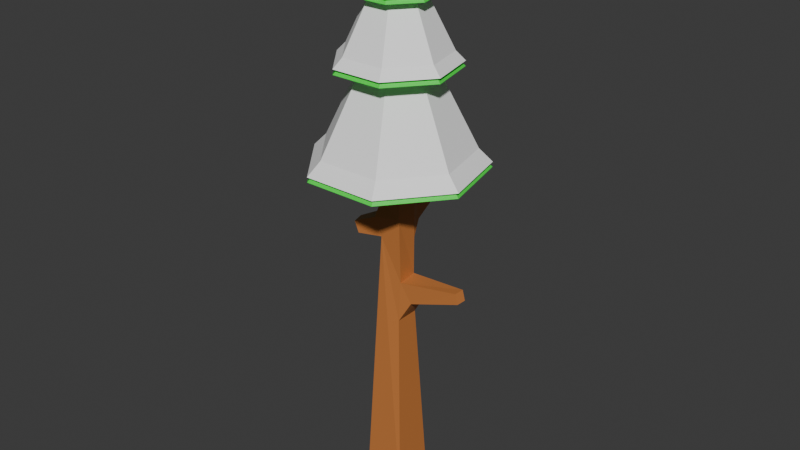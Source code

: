 # Source: talvi_manty2.blend  (saved by Blender 4.4.30; exported with 4.5.12 LTS)
import bpy
from mathutils import Matrix  # noqa: F401  (used for matrix-valued properties, if any)

bpy.ops.wm.read_factory_settings(use_empty=True)
scene = bpy.context.scene
scene.name = 'Scene'

# ---- collections
col_collection = bpy.data.collections.new('Collection'); scene.collection.children.link(col_collection)

# ---- materials (node trees are filled in below, after node groups)
mat_material_002 = bpy.data.materials.new('Material.002')
mat_material_001 = bpy.data.materials.new('Material.001')
mat_material_003 = bpy.data.materials.new('Material.003')

# ---- material node trees
mat_material_002.use_nodes = True; mat_material_002.node_tree.nodes.clear()
_N = mat_material_002.node_tree.nodes; _L = mat_material_002.node_tree.links
n0 = _N.new('ShaderNodeBsdfPrincipled'); n0.name = 'Principled BSDF'; n0.location = (10, 300)
n0.inputs[0].default_value = (0.5776, 0.2016, 0.05127, 1.0)
n1 = _N.new('ShaderNodeOutputMaterial'); n1.name = 'Material Output'; n1.location = (300, 300)
_L.new(n0.outputs[0], n1.inputs[0])
n1.is_active_output = True
mat_material_001.use_nodes = True; mat_material_001.node_tree.nodes.clear()
_N = mat_material_001.node_tree.nodes; _L = mat_material_001.node_tree.links
n0 = _N.new('ShaderNodeBsdfPrincipled'); n0.name = 'Principled BSDF'; n0.location = (10, 300)
n0.inputs[0].default_value = (0.04519, 0.7991, 0.05951, 1.0)
n1 = _N.new('ShaderNodeOutputMaterial'); n1.name = 'Material Output'; n1.location = (300, 300)
_L.new(n0.outputs[0], n1.inputs[0])
n1.is_active_output = True
mat_material_003.use_nodes = True; mat_material_003.node_tree.nodes.clear()
_N = mat_material_003.node_tree.nodes; _L = mat_material_003.node_tree.links
n0 = _N.new('ShaderNodeBsdfPrincipled'); n0.name = 'Principled BSDF'; n0.location = (10, 300)
n0.inputs[0].default_value = (1.0, 1.0, 1.0, 1.0)
n1 = _N.new('ShaderNodeOutputMaterial'); n1.name = 'Material Output'; n1.location = (300, 300)
_L.new(n0.outputs[0], n1.inputs[0])
n1.is_active_output = True

# ---- world
world_world = bpy.data.worlds.new('World'); scene.world = world_world
world_world.use_nodes = True; world_world.node_tree.nodes.clear()
_N = world_world.node_tree.nodes; _L = world_world.node_tree.links
n0 = _N.new('ShaderNodeOutputWorld'); n0.name = 'World Output'; n0.location = (300, 300)
n1 = _N.new('ShaderNodeBackground'); n1.name = 'Background'; n1.location = (10, 300)
n1.inputs[0].default_value = (0.05088, 0.05088, 0.05088, 1.0)
_L.new(n1.outputs[0], n0.inputs[0])
n0.is_active_output = True
world_world.color = (0.05088, 0.05088, 0.05088)
world_world.sun_shadow_jitter_overblur = 0.0

# ---- meshes
me_cube_001 = bpy.data.meshes.new('Cube.001')
me_cube_001.from_pydata([(0.5729, -0.5729, 1.952e-13), (-0.9657, -0.09228, 7.485), (-1.071, -0.1186, 7.782), (-0.9849, -0.4422, 7.782), (0.09988, 1.171, 8.026), (0.1008, 1.14, 8.236), (-0.1107, 1.134, 8.236), (2.05, -0.2185, 6.436), (1.977, -0.2156, 6.703), (1.987, 0.06044, 6.703), (-0.2614, 0.2614, 12.02), (0.2614, 0.2614, 12.02), (0.2614, -0.2614, 12.02), (-0.2642, -0.2763, 7.521), (-0.3253, 0.2117, 7.533), (-0.5249, 0.09853, 8.043), (-0.8849, -0.4199, 7.476), (-0.4037, -0.3593, 8.043), (-0.1902, 0.5676, 7.84), (0.2132, 0.5794, 7.84), (0.2149, 0.5195, 8.239), (-0.1885, 0.5077, 8.239), (-0.1116, 1.165, 8.026), (0.6873, 0.2154, 5.947), (0.6683, -0.2685, 5.947), (0.3513, -0.2828, 6.434), (2.061, 0.05756, 6.436), (-0.2596, -0.2839, 8.514), (-0.2596, 0.2839, 8.514), (-0.2614, -0.2614, 12.02), (0.3083, 0.2839, 8.518), (0.3058, 0.2823, 6.46), (0.3087, 0.2875, 7.467), (0.3142, -0.3044, 8.152), (-0.5729, 0.5729, 1.206e-13), (-0.5729, -0.5729, 8.415e-14), (0.5729, 0.5729, 8.454e-14), (0.3187, -0.3187, 5.354), (-0.2658, 0.2774, 6.653), (0.3187, 0.3187, 5.354)], [], [(13, 33, 17), (33, 27, 17), (3, 16, 17), (28, 21, 15), (18, 32, 14), (18, 19, 32), (2, 17, 15), (20, 28, 30), (20, 21, 28), (31, 23, 39), (25, 13, 37), (38, 31, 39), (30, 28, 10), (12, 30, 11), (33, 13, 25), (32, 33, 31), (36, 34, 38), (38, 35, 13), (20, 5, 6, 21), (27, 28, 15, 17), (19, 4, 5, 20), (25, 37, 24), (18, 22, 4, 19), (15, 14, 1, 2), (3, 17, 2), (16, 13, 17), (13, 16, 1, 14), (29, 12, 11, 10), (23, 24, 37, 39), (26, 9, 8, 7), (32, 30, 33), (4, 22, 6, 5), (16, 3, 2, 1), (36, 0, 35, 34), (15, 21, 18, 14), (32, 19, 20, 30), (23, 26, 7, 24), (24, 7, 8, 25), (25, 8, 9, 31), (23, 31, 9, 26), (27, 29, 10, 28), (27, 33, 12, 29), (12, 33, 30), (38, 14, 32, 31), (11, 30, 10), (33, 25, 31), (18, 21, 6, 22), (14, 38, 13), (0, 37, 13, 35), (38, 34, 35), (0, 36, 39, 37), (39, 36, 38)])
me_cube_001.materials.append(mat_material_002)
me_cube_001.update()
me_cone_002 = bpy.data.meshes.new('Cone.002')
me_cone_002.from_pydata([(0.0, 1.0, -1.0), (0.7818, 0.6235, -1.0), (0.9749, -0.2225, -1.0), (0.4339, -0.901, -1.0), (-0.4339, -0.901, -1.0), (-0.9749, -0.2225, -1.0), (-0.7818, 0.6235, -1.0), (0.0, 0.0, 1.0), (4.59e-09, 1.176, -1.179), (0.9194, 0.7332, -1.179), (1.146, -0.2617, -1.179), (0.5102, -1.06, -1.179), (-0.5102, -1.06, -1.179), (-1.146, -0.2617, -1.179), (-0.9194, 0.7332, -1.179), (0.0, 1.565, -2.873), (1.223, 0.9755, -2.873), (1.525, -0.3481, -2.873), (0.6788, -1.41, -2.873), (-0.6788, -1.41, -2.873), (-1.525, -0.3481, -2.873), (-1.223, 0.9755, -2.873), (0.0, 0.0, 0.2556), (7.181e-09, 1.84, -3.154), (1.438, 1.147, -3.154), (1.794, -0.4094, -3.154), (0.7983, -1.658, -3.154), (-0.7983, -1.658, -3.154), (-1.794, -0.4094, -3.154), (-1.438, 1.147, -3.154), (0.0, 2.266, -5.681), (1.771, 1.413, -5.681), (2.209, -0.5042, -5.681), (0.9831, -2.041, -5.681), (-0.9831, -2.041, -5.681), (-2.209, -0.5042, -5.681), (-1.771, 1.413, -5.681), (0.0, 0.0, -1.149), (1.04e-08, 2.665, -6.087), (2.083, 1.661, -6.087), (2.598, -0.5929, -6.087), (1.156, -2.401, -6.087), (-1.156, -2.401, -6.087), (-2.598, -0.5929, -6.087), (-2.083, 1.661, -6.087)], [], [(0, 7, 1), (1, 7, 2), (2, 7, 3), (3, 7, 4), (4, 7, 5), (2, 3, 11, 10), (5, 7, 6), (6, 7, 0), (8, 9, 10, 11, 12, 13, 14), (1, 2, 10, 9), (6, 0, 8, 14), (5, 6, 14, 13), (0, 1, 9, 8), (4, 5, 13, 12), (3, 4, 12, 11), (15, 22, 16), (16, 22, 17), (17, 22, 18), (18, 22, 19), (19, 22, 20), (17, 18, 26, 25), (20, 22, 21), (21, 22, 15), (23, 24, 25, 26, 27, 28, 29), (16, 17, 25, 24), (21, 15, 23, 29), (20, 21, 29, 28), (15, 16, 24, 23), (19, 20, 28, 27), (18, 19, 27, 26), (30, 37, 31), (31, 37, 32), (32, 37, 33), (33, 37, 34), (34, 37, 35), (32, 33, 41, 40), (35, 37, 36), (36, 37, 30), (38, 39, 40, 41, 42, 43, 44), (31, 32, 40, 39), (36, 30, 38, 44), (35, 36, 44, 43), (30, 31, 39, 38), (34, 35, 43, 42), (33, 34, 42, 41)])
_uv = me_cone_002.uv_layers.new(name='UVMap')
_uv.uv.foreach_set('vector', [0.25, 0.49, 0.25, 0.25, 0.4376, 0.3996, 0.4376, 0.3996, 0.25, 0.25, 0.484, 0.1966, 0.484, 0.1966, 0.25, 0.25, 0.3541, 0.03377, 0.3541, 0.03377, 0.25, 0.25, 0.1459, 0.03377, 0.1459, 0.03377, 0.25, 0.25, 0.01602, 0.1966, 0.484, 0.1966, 0.3541, 0.03377, 0.3541, 0.03377, 0.484, 0.1966, 0.01602, 0.1966, 0.25, 0.25, 0.06236, 0.3996, 0.06236, 0.3996, 0.25, 0.25, 0.25, 0.49, 0.75, 0.49, 0.9376, 0.3996, 0.984, 0.1966, 0.8541, 0.03377, 0.6459, 0.03377, 0.516, 0.1966, 0.5624, 0.3996, 0.4376, 0.3996, 0.484, 0.1966, 0.484, 0.1966, 0.4376, 0.3996, 0.06236, 0.3996, 0.25, 0.49, 0.25, 0.49, 0.06236, 0.3996, 0.01602, 0.1966, 0.06236, 0.3996, 0.06236, 0.3996, 0.01602, 0.1966, 0.25, 0.49, 0.4376, 0.3996, 0.4376, 0.3996, 0.25, 0.49, 0.1459, 0.03377, 0.01602, 0.1966, 0.01602, 0.1966, 0.1459, 0.03377, 0.3541, 0.03377, 0.1459, 0.03377, 0.1459, 0.03377, 0.3541, 0.03377, 0.25, 0.49, 0.25, 0.25, 0.4376, 0.3996, 0.4376, 0.3996, 0.25, 0.25, 0.484, 0.1966, 0.484, 0.1966, 0.25, 0.25, 0.3541, 0.03377, 0.3541, 0.03377, 0.25, 0.25, 0.1459, 0.03377, 0.1459, 0.03377, 0.25, 0.25, 0.01602, 0.1966, 0.484, 0.1966, 0.3541, 0.03377, 0.3541, 0.03377, 0.484, 0.1966, 0.01602, 0.1966, 0.25, 0.25, 0.06236, 0.3996, 0.06236, 0.3996, 0.25, 0.25, 0.25, 0.49, 0.75, 0.49, 0.9376, 0.3996, 0.984, 0.1966, 0.8541, 0.03377, 0.6459, 0.03377, 0.516, 0.1966, 0.5624, 0.3996, 0.4376, 0.3996, 0.484, 0.1966, 0.484, 0.1966, 0.4376, 0.3996, 0.06236, 0.3996, 0.25, 0.49, 0.25, 0.49, 0.06236, 0.3996, 0.01602, 0.1966, 0.06236, 0.3996, 0.06236, 0.3996, 0.01602, 0.1966, 0.25, 0.49, 0.4376, 0.3996, 0.4376, 0.3996, 0.25, 0.49, 0.1459, 0.03377, 0.01602, 0.1966, 0.01602, 0.1966, 0.1459, 0.03377, 0.3541, 0.03377, 0.1459, 0.03377, 0.1459, 0.03377, 0.3541, 0.03377, 0.25, 0.49, 0.25, 0.25, 0.4376, 0.3996, 0.4376, 0.3996, 0.25, 0.25, 0.484, 0.1966, 0.484, 0.1966, 0.25, 0.25, 0.3541, 0.03377, 0.3541, 0.03377, 0.25, 0.25, 0.1459, 0.03377, 0.1459, 0.03377, 0.25, 0.25, 0.01602, 0.1966, 0.484, 0.1966, 0.3541, 0.03377, 0.3541, 0.03377, 0.484, 0.1966, 0.01602, 0.1966, 0.25, 0.25, 0.06236, 0.3996, 0.06236, 0.3996, 0.25, 0.25, 0.25, 0.49, 0.75, 0.49, 0.9376, 0.3996, 0.984, 0.1966, 0.8541, 0.03377, 0.6459, 0.03377, 0.516, 0.1966, 0.5624, 0.3996, 0.4376, 0.3996, 0.484, 0.1966, 0.484, 0.1966, 0.4376, 0.3996, 0.06236, 0.3996, 0.25, 0.49, 0.25, 0.49, 0.06236, 0.3996, 0.01602, 0.1966, 0.06236, 0.3996, 0.06236, 0.3996, 0.01602, 0.1966, 0.25, 0.49, 0.4376, 0.3996, 0.4376, 0.3996, 0.25, 0.49, 0.1459, 0.03377, 0.01602, 0.1966, 0.01602, 0.1966, 0.1459, 0.03377, 0.3541, 0.03377, 0.1459, 0.03377, 0.1459, 0.03377, 0.3541, 0.03377])
me_cone_002.materials.append(mat_material_001)
me_cone_002.update()
me_cone_001 = bpy.data.meshes.new('Cone.001')
me_cone_001.from_pydata([(0.0, 1.0, -1.0), (0.7818, 0.6235, -1.0), (0.9749, -0.2225, -1.0), (0.4339, -0.901, -1.0), (-0.4339, -0.901, -1.0), (-0.9749, -0.2225, -1.0), (-0.7818, 0.6235, -1.0), (0.0, 0.0, 1.0), (4.59e-09, 1.176, -1.179), (0.9194, 0.7332, -1.179), (1.146, -0.2617, -1.179), (0.5102, -1.06, -1.179), (-0.5102, -1.06, -1.179), (-1.146, -0.2617, -1.179), (-0.9194, 0.7332, -1.179), (0.0, 1.565, -2.873), (1.223, 0.9755, -2.873), (1.525, -0.3481, -2.873), (0.6788, -1.41, -2.873), (-0.6788, -1.41, -2.873), (-1.525, -0.3481, -2.873), (-1.223, 0.9755, -2.873), (0.0, 0.0, 0.2556), (7.181e-09, 1.84, -3.154), (1.438, 1.147, -3.154), (1.794, -0.4094, -3.154), (0.7983, -1.658, -3.154), (-0.7983, -1.658, -3.154), (-1.794, -0.4094, -3.154), (-1.438, 1.147, -3.154), (0.0, 2.266, -5.681), (1.771, 1.413, -5.681), (2.209, -0.5042, -5.681), (0.9831, -2.041, -5.681), (-0.9831, -2.041, -5.681), (-2.209, -0.5042, -5.681), (-1.771, 1.413, -5.681), (0.0, 0.0, -1.149), (1.04e-08, 2.665, -6.087), (2.083, 1.661, -6.087), (2.598, -0.5929, -6.087), (1.156, -2.401, -6.087), (-1.156, -2.401, -6.087), (-2.598, -0.5929, -6.087), (-2.083, 1.661, -6.087)], [], [(0, 7, 1), (1, 7, 2), (2, 7, 3), (3, 7, 4), (4, 7, 5), (2, 3, 11, 10), (5, 7, 6), (6, 7, 0), (8, 9, 10, 11, 12, 13, 14), (1, 2, 10, 9), (6, 0, 8, 14), (5, 6, 14, 13), (0, 1, 9, 8), (4, 5, 13, 12), (3, 4, 12, 11), (15, 22, 16), (16, 22, 17), (17, 22, 18), (18, 22, 19), (19, 22, 20), (17, 18, 26, 25), (20, 22, 21), (21, 22, 15), (23, 24, 25, 26, 27, 28, 29), (16, 17, 25, 24), (21, 15, 23, 29), (20, 21, 29, 28), (15, 16, 24, 23), (19, 20, 28, 27), (18, 19, 27, 26), (30, 37, 31), (31, 37, 32), (32, 37, 33), (33, 37, 34), (34, 37, 35), (32, 33, 41, 40), (35, 37, 36), (36, 37, 30), (38, 39, 40, 41, 42, 43, 44), (31, 32, 40, 39), (36, 30, 38, 44), (35, 36, 44, 43), (30, 31, 39, 38), (34, 35, 43, 42), (33, 34, 42, 41)])
_uv = me_cone_001.uv_layers.new(name='UVMap')
_uv.uv.foreach_set('vector', [0.25, 0.49, 0.25, 0.25, 0.4376, 0.3996, 0.4376, 0.3996, 0.25, 0.25, 0.484, 0.1966, 0.484, 0.1966, 0.25, 0.25, 0.3541, 0.03377, 0.3541, 0.03377, 0.25, 0.25, 0.1459, 0.03377, 0.1459, 0.03377, 0.25, 0.25, 0.01602, 0.1966, 0.484, 0.1966, 0.3541, 0.03377, 0.3541, 0.03377, 0.484, 0.1966, 0.01602, 0.1966, 0.25, 0.25, 0.06236, 0.3996, 0.06236, 0.3996, 0.25, 0.25, 0.25, 0.49, 0.75, 0.49, 0.9376, 0.3996, 0.984, 0.1966, 0.8541, 0.03377, 0.6459, 0.03377, 0.516, 0.1966, 0.5624, 0.3996, 0.4376, 0.3996, 0.484, 0.1966, 0.484, 0.1966, 0.4376, 0.3996, 0.06236, 0.3996, 0.25, 0.49, 0.25, 0.49, 0.06236, 0.3996, 0.01602, 0.1966, 0.06236, 0.3996, 0.06236, 0.3996, 0.01602, 0.1966, 0.25, 0.49, 0.4376, 0.3996, 0.4376, 0.3996, 0.25, 0.49, 0.1459, 0.03377, 0.01602, 0.1966, 0.01602, 0.1966, 0.1459, 0.03377, 0.3541, 0.03377, 0.1459, 0.03377, 0.1459, 0.03377, 0.3541, 0.03377, 0.25, 0.49, 0.25, 0.25, 0.4376, 0.3996, 0.4376, 0.3996, 0.25, 0.25, 0.484, 0.1966, 0.484, 0.1966, 0.25, 0.25, 0.3541, 0.03377, 0.3541, 0.03377, 0.25, 0.25, 0.1459, 0.03377, 0.1459, 0.03377, 0.25, 0.25, 0.01602, 0.1966, 0.484, 0.1966, 0.3541, 0.03377, 0.3541, 0.03377, 0.484, 0.1966, 0.01602, 0.1966, 0.25, 0.25, 0.06236, 0.3996, 0.06236, 0.3996, 0.25, 0.25, 0.25, 0.49, 0.75, 0.49, 0.9376, 0.3996, 0.984, 0.1966, 0.8541, 0.03377, 0.6459, 0.03377, 0.516, 0.1966, 0.5624, 0.3996, 0.4376, 0.3996, 0.484, 0.1966, 0.484, 0.1966, 0.4376, 0.3996, 0.06236, 0.3996, 0.25, 0.49, 0.25, 0.49, 0.06236, 0.3996, 0.01602, 0.1966, 0.06236, 0.3996, 0.06236, 0.3996, 0.01602, 0.1966, 0.25, 0.49, 0.4376, 0.3996, 0.4376, 0.3996, 0.25, 0.49, 0.1459, 0.03377, 0.01602, 0.1966, 0.01602, 0.1966, 0.1459, 0.03377, 0.3541, 0.03377, 0.1459, 0.03377, 0.1459, 0.03377, 0.3541, 0.03377, 0.25, 0.49, 0.25, 0.25, 0.4376, 0.3996, 0.4376, 0.3996, 0.25, 0.25, 0.484, 0.1966, 0.484, 0.1966, 0.25, 0.25, 0.3541, 0.03377, 0.3541, 0.03377, 0.25, 0.25, 0.1459, 0.03377, 0.1459, 0.03377, 0.25, 0.25, 0.01602, 0.1966, 0.484, 0.1966, 0.3541, 0.03377, 0.3541, 0.03377, 0.484, 0.1966, 0.01602, 0.1966, 0.25, 0.25, 0.06236, 0.3996, 0.06236, 0.3996, 0.25, 0.25, 0.25, 0.49, 0.75, 0.49, 0.9376, 0.3996, 0.984, 0.1966, 0.8541, 0.03377, 0.6459, 0.03377, 0.516, 0.1966, 0.5624, 0.3996, 0.4376, 0.3996, 0.484, 0.1966, 0.484, 0.1966, 0.4376, 0.3996, 0.06236, 0.3996, 0.25, 0.49, 0.25, 0.49, 0.06236, 0.3996, 0.01602, 0.1966, 0.06236, 0.3996, 0.06236, 0.3996, 0.01602, 0.1966, 0.25, 0.49, 0.4376, 0.3996, 0.4376, 0.3996, 0.25, 0.49, 0.1459, 0.03377, 0.01602, 0.1966, 0.01602, 0.1966, 0.1459, 0.03377, 0.3541, 0.03377, 0.1459, 0.03377, 0.1459, 0.03377, 0.3541, 0.03377])
me_cone_001.materials.append(mat_material_003)
me_cone_001.update()

# ---- objects
ob_cube = bpy.data.objects.new('Cube', me_cube_001)
ob_cone_002 = bpy.data.objects.new('Cone.002', me_cone_002)
ob_cone_001 = bpy.data.objects.new('Cone.001', me_cone_001)

# ---- transforms, parenting, visibility, modifiers, constraints
ob_cube.location = (0.0, 0.0, 0.0)
ob_cone_002.location = (0.0, 0.0, 14.55)
ob_cone_002.scale = (0.8487, 0.8487, 0.8487)
ob_cone_001.location = (0.0, 0.0, 14.68)
ob_cone_001.scale = (0.8487, 0.8487, 0.8487)

# ---- collection membership
col_collection.objects.link(ob_cube)
col_collection.objects.link(ob_cone_002)
col_collection.objects.link(ob_cone_001)

# ---- scene / render settings (as saved in the file)
scene.frame_start = 1; scene.frame_end = 250; scene.frame_set(1)
scene.render.engine = 'BLENDER_EEVEE_NEXT'
bpy.context.view_layer.update()

# ---- added for rendering (the .blend has no active camera and no usable light): camera, sun
cam_auto = bpy.data.cameras.new('AutoCamera')
cam_auto.lens = 50.0
cam_auto.sensor_width = 36.0
cam_auto.clip_end = 1000.0
ob_auto_camera = bpy.data.objects.new('AutoCamera', cam_auto)
scene.collection.objects.link(ob_auto_camera)
ob_auto_camera.location = (15.4592, -18.4391, 20.1336)
ob_auto_camera.rotation_euler = (1.09748, -7.21219e-08, 0.694738)
scene.camera = ob_auto_camera
light_auto_sun = bpy.data.lights.new('AutoSun', 'SUN')
light_auto_sun.energy = 3.0
light_auto_sun.angle = 0.0523599
ob_auto_sun = bpy.data.objects.new('AutoSun', light_auto_sun)
scene.collection.objects.link(ob_auto_sun)
ob_auto_sun.rotation_euler = (0.872665, 0.174533, 0.523599)
bpy.context.view_layer.update()
